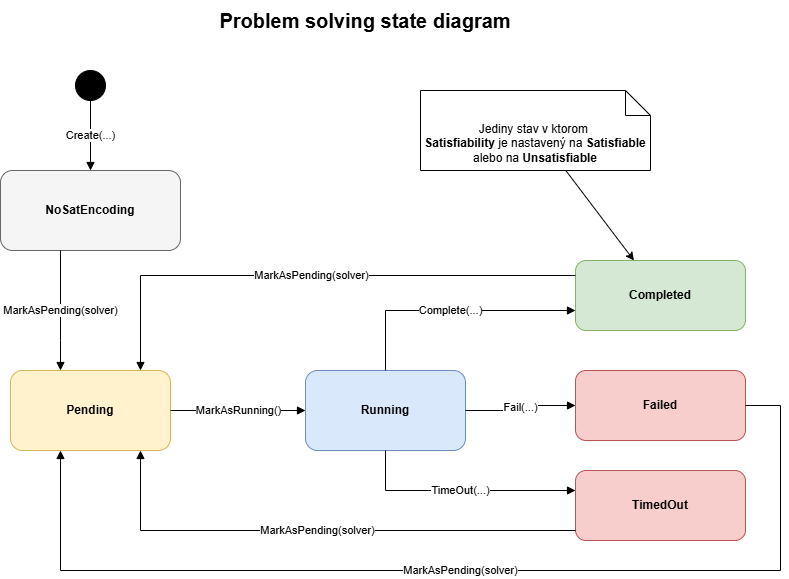

The diagram above was exported from draw.io. Its source (the exported page's mxGraphModel, read from the mxfile embedded in the PNG):
<mxGraphModel dx="1133" dy="779" grid="1" gridSize="10" guides="1" tooltips="1" connect="1" arrows="1" fold="1" page="1" pageScale="1" pageWidth="1169" pageHeight="827" math="0" shadow="0">
  <root>
    <mxCell id="0" />
    <mxCell id="1" parent="0" />
    <mxCell id="title" value="Problem solving state diagram" style="text;strokeColor=none;fillColor=none;html=1;fontSize=20;fontStyle=1;align=center;verticalAlign=middle;whiteSpace=wrap;" parent="1" vertex="1">
      <mxGeometry x="335" y="30" width="500" height="40" as="geometry" />
    </mxCell>
    <mxCell id="start" value="" style="ellipse;whiteSpace=wrap;html=1;fillColor=#000000;strokeColor=#000000;" parent="1" vertex="1">
      <mxGeometry x="295" y="100" width="30" height="30" as="geometry" />
    </mxCell>
    <mxCell id="state-no-sat" value="&lt;b&gt;NoSatEncoding&lt;/b&gt;" style="rounded=1;whiteSpace=wrap;html=1;fillColor=#f5f5f5;strokeColor=#666666;" parent="1" vertex="1">
      <mxGeometry x="220" y="200" width="180" height="80" as="geometry" />
    </mxCell>
    <mxCell id="state-pending" value="&lt;b&gt;Pending&lt;/b&gt;" style="rounded=1;whiteSpace=wrap;html=1;fillColor=#fff2cc;strokeColor=#d6b656;" parent="1" vertex="1">
      <mxGeometry x="230" y="400" width="160" height="80" as="geometry" />
    </mxCell>
    <mxCell id="state-running" value="&lt;b&gt;Running&lt;/b&gt;" style="rounded=1;whiteSpace=wrap;html=1;fillColor=#dae8fc;strokeColor=#6c8ebf;" parent="1" vertex="1">
      <mxGeometry x="525" y="400" width="160" height="80" as="geometry" />
    </mxCell>
    <mxCell id="state-completed" value="&lt;b&gt;Completed&lt;/b&gt;" style="rounded=1;whiteSpace=wrap;html=1;fillColor=#d5e8d4;strokeColor=#82b366;" parent="1" vertex="1">
      <mxGeometry x="795" y="290" width="170" height="70" as="geometry" />
    </mxCell>
    <mxCell id="state-failed" value="&lt;b&gt;Failed&lt;/b&gt;" style="rounded=1;whiteSpace=wrap;html=1;fillColor=#f8cecc;strokeColor=#b85450;" parent="1" vertex="1">
      <mxGeometry x="795" y="400" width="170" height="70" as="geometry" />
    </mxCell>
    <mxCell id="state-timed-out" value="&lt;b&gt;TimedOut&lt;/b&gt;" style="rounded=1;whiteSpace=wrap;html=1;fillColor=#f8cecc;strokeColor=#b85450;" parent="1" vertex="1">
      <mxGeometry x="795" y="500" width="170" height="70" as="geometry" />
    </mxCell>
    <mxCell id="edge-start-create" value="Create(...)" style="edgeStyle=orthogonalEdgeStyle;rounded=0;html=1;endArrow=block;endFill=1;" parent="1" source="start" target="state-no-sat" edge="1">
      <mxGeometry relative="1" as="geometry" />
    </mxCell>
    <mxCell id="edge-no-sat-pending" value="MarkAsPending(solver)" style="edgeStyle=orthogonalEdgeStyle;rounded=0;html=1;endArrow=block;endFill=1;" parent="1" source="state-no-sat" target="state-pending" edge="1">
      <mxGeometry relative="1" as="geometry">
        <Array as="points">
          <mxPoint x="280" y="370" />
          <mxPoint x="280" y="370" />
        </Array>
      </mxGeometry>
    </mxCell>
    <mxCell id="edge-pending-running" value="MarkAsRunning()" style="edgeStyle=orthogonalEdgeStyle;rounded=0;html=1;endArrow=block;endFill=1;" parent="1" source="state-pending" target="state-running" edge="1">
      <mxGeometry relative="1" as="geometry" />
    </mxCell>
    <mxCell id="edge-running-completed" value="Complete(...)" style="edgeStyle=orthogonalEdgeStyle;rounded=0;html=1;endArrow=block;endFill=1;" parent="1" source="state-running" target="state-completed" edge="1">
      <mxGeometry relative="1" as="geometry">
        <Array as="points">
          <mxPoint x="605" y="340" />
        </Array>
      </mxGeometry>
    </mxCell>
    <mxCell id="edge-running-failed" value="Fail(...)" style="edgeStyle=orthogonalEdgeStyle;rounded=0;html=1;endArrow=block;endFill=1;" parent="1" source="state-running" target="state-failed" edge="1">
      <mxGeometry relative="1" as="geometry" />
    </mxCell>
    <mxCell id="edge-running-timed-out" value="TimeOut(...)" style="edgeStyle=orthogonalEdgeStyle;rounded=0;html=1;endArrow=block;endFill=1;" parent="1" source="state-running" target="state-timed-out" edge="1">
      <mxGeometry relative="1" as="geometry">
        <Array as="points">
          <mxPoint x="605" y="520" />
        </Array>
      </mxGeometry>
    </mxCell>
    <mxCell id="edge-completed-retry" value="MarkAsPending(solver)" style="edgeStyle=orthogonalEdgeStyle;rounded=0;html=1;endArrow=block;endFill=1;" parent="1" source="state-completed" target="state-pending" edge="1">
      <mxGeometry x="-0.0021" relative="1" as="geometry">
        <Array as="points">
          <mxPoint x="360" y="305" />
        </Array>
        <mxPoint as="offset" />
      </mxGeometry>
    </mxCell>
    <mxCell id="edge-failed-retry" value="MarkAsPending(solver)" style="edgeStyle=orthogonalEdgeStyle;rounded=0;html=1;endArrow=block;endFill=1;" parent="1" source="state-failed" target="state-pending" edge="1">
      <mxGeometry relative="1" as="geometry">
        <Array as="points">
          <mxPoint x="1000" y="435" />
          <mxPoint x="1000" y="600" />
          <mxPoint x="280" y="600" />
        </Array>
      </mxGeometry>
    </mxCell>
    <mxCell id="edge-timed-out-retry" value="MarkAsPending(solver)" style="edgeStyle=orthogonalEdgeStyle;rounded=0;html=1;endArrow=block;endFill=1;" parent="1" source="state-timed-out" target="state-pending" edge="1">
      <mxGeometry relative="1" as="geometry">
        <Array as="points">
          <mxPoint x="360" y="560" />
        </Array>
      </mxGeometry>
    </mxCell>
    <mxCell id="ZtET_bsbWTYd-SkN2KzH-6" style="edgeStyle=none;html=1;" parent="1" source="ZtET_bsbWTYd-SkN2KzH-3" target="state-completed" edge="1">
      <mxGeometry relative="1" as="geometry" />
    </mxCell>
    <mxCell id="ZtET_bsbWTYd-SkN2KzH-3" value="Jediny stav v ktorom&amp;nbsp;&lt;div&gt;&lt;b&gt;Satisfiability&lt;/b&gt;&amp;nbsp;je nastavený na &lt;b&gt;Satisfiable &lt;/b&gt;alebo na &lt;b&gt;Unsatisfiable&lt;/b&gt;&lt;/div&gt;" style="shape=note2;boundedLbl=1;whiteSpace=wrap;html=1;size=25;verticalAlign=top;align=center;" parent="1" vertex="1">
      <mxGeometry x="640" y="120" width="230" height="80" as="geometry" />
    </mxCell>
  </root>
</mxGraphModel>